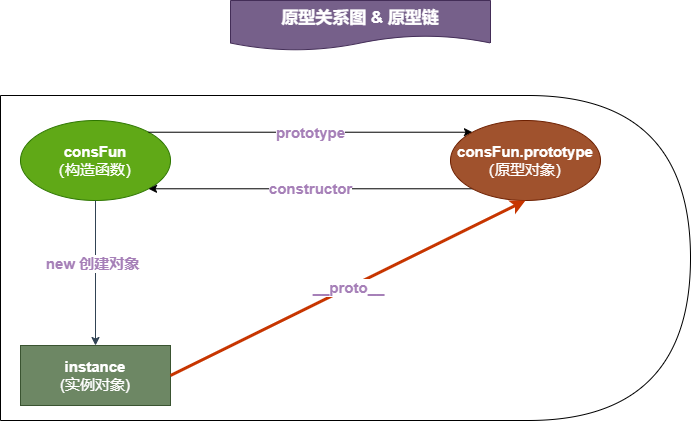

The diagram above was exported from draw.io. Its source (the exported page's mxGraphModel, read from the mxfile embedded in the PNG):
<mxGraphModel dx="1422" dy="804" grid="1" gridSize="10" guides="1" tooltips="1" connect="1" arrows="1" fold="1" page="1" pageScale="1" pageWidth="1100" pageHeight="850" background="none" math="0" shadow="0">
  <root>
    <mxCell id="0" />
    <mxCell id="1" parent="0" />
    <mxCell id="JYKvIXX6yyf6aL33jI3H-1" value="" style="shape=delay;whiteSpace=wrap;html=1;fillColor=none;" vertex="1" parent="1">
      <mxGeometry x="70" y="115" width="690" height="325" as="geometry" />
    </mxCell>
    <mxCell id="a-eO5BeuGacq4LtYulsU-1" value="&lt;font color=&quot;#ffffff&quot; style=&quot;font-size: 15px;&quot;&gt;&lt;b style=&quot;&quot;&gt;consFun&lt;/b&gt;&lt;br&gt;（构造函数）&lt;/font&gt;" style="ellipse;whiteSpace=wrap;html=1;fillStyle=auto;fillColor=#60a917;fontColor=#ffffff;strokeColor=#2D7600;" parent="1" vertex="1">
      <mxGeometry x="90" y="140" width="150" height="80" as="geometry" />
    </mxCell>
    <mxCell id="a-eO5BeuGacq4LtYulsU-2" value="&lt;font color=&quot;#ffffff&quot;&gt;&lt;b&gt;instance&lt;/b&gt;&lt;br&gt;(实例对象)&lt;/font&gt;" style="rounded=0;whiteSpace=wrap;html=1;fillStyle=auto;fontSize=15;fontColor=#ffffff;fillColor=#6d8764;strokeColor=#3A5431;" parent="1" vertex="1">
      <mxGeometry x="90" y="365" width="150" height="60" as="geometry" />
    </mxCell>
    <mxCell id="a-eO5BeuGacq4LtYulsU-5" value="" style="endArrow=classic;html=1;rounded=0;fontSize=15;fontColor=#000000;exitX=0.5;exitY=1;exitDx=0;exitDy=0;fillColor=#647687;strokeColor=#314354;" parent="1" source="a-eO5BeuGacq4LtYulsU-1" target="a-eO5BeuGacq4LtYulsU-2" edge="1">
      <mxGeometry width="50" height="50" relative="1" as="geometry">
        <mxPoint x="520" y="380" as="sourcePoint" />
        <mxPoint x="570" y="330" as="targetPoint" />
      </mxGeometry>
    </mxCell>
    <mxCell id="a-eO5BeuGacq4LtYulsU-6" value="new 创建对象" style="edgeLabel;html=1;align=center;verticalAlign=middle;resizable=0;points=[];fontSize=15;fontColor=#A680B8;fontStyle=1;" parent="a-eO5BeuGacq4LtYulsU-5" vertex="1" connectable="0">
      <mxGeometry x="-0.1388" y="-4" relative="1" as="geometry">
        <mxPoint as="offset" />
      </mxGeometry>
    </mxCell>
    <mxCell id="a-eO5BeuGacq4LtYulsU-8" value="&lt;font color=&quot;#a680b8&quot;&gt;&lt;b&gt;constructor&lt;/b&gt;&lt;/font&gt;" style="endArrow=classic;html=1;rounded=0;fontSize=15;fontColor=#000000;entryX=1;entryY=1;entryDx=0;entryDy=0;exitX=0;exitY=1;exitDx=0;exitDy=0;" parent="1" source="a-eO5BeuGacq4LtYulsU-10" target="a-eO5BeuGacq4LtYulsU-1" edge="1">
      <mxGeometry width="50" height="50" relative="1" as="geometry">
        <mxPoint x="494.8959235991433" y="181.2132034355966" as="sourcePoint" />
        <mxPoint x="570" y="320" as="targetPoint" />
      </mxGeometry>
    </mxCell>
    <mxCell id="a-eO5BeuGacq4LtYulsU-9" value="&lt;b&gt;prototype&lt;/b&gt;" style="endArrow=classic;html=1;rounded=0;fontSize=15;fontColor=#A680B8;entryX=0;entryY=0;entryDx=0;entryDy=0;exitX=1;exitY=0;exitDx=0;exitDy=0;" parent="1" source="a-eO5BeuGacq4LtYulsU-1" target="a-eO5BeuGacq4LtYulsU-10" edge="1">
      <mxGeometry width="50" height="50" relative="1" as="geometry">
        <mxPoint x="240" y="170" as="sourcePoint" />
        <mxPoint x="494.8959235991433" y="138.78679656440352" as="targetPoint" />
        <Array as="points" />
      </mxGeometry>
    </mxCell>
    <mxCell id="a-eO5BeuGacq4LtYulsU-10" value="&lt;span style=&quot;color: rgb(255, 255, 255); font-size: 15px;&quot;&gt;&lt;b&gt;consFun.prototype&lt;/b&gt;&lt;/span&gt;&lt;br style=&quot;color: rgb(255, 255, 255); font-size: 15px;&quot;&gt;&lt;span style=&quot;color: rgb(255, 255, 255); font-size: 15px;&quot;&gt;（原型对象）&lt;/span&gt;" style="ellipse;whiteSpace=wrap;html=1;fillStyle=auto;fillColor=#a0522d;fontColor=#ffffff;strokeColor=#6D1F00;" parent="1" vertex="1">
      <mxGeometry x="520" y="140" width="150" height="80" as="geometry" />
    </mxCell>
    <mxCell id="a-eO5BeuGacq4LtYulsU-11" value="&lt;b&gt;__proto__&lt;/b&gt;" style="endArrow=classic;html=1;rounded=0;fontSize=15;fontColor=#A680B8;exitX=1;exitY=0.5;exitDx=0;exitDy=0;entryX=0.5;entryY=1;entryDx=0;entryDy=0;strokeWidth=3;fillColor=#fa6800;strokeColor=#C73500;" parent="1" source="a-eO5BeuGacq4LtYulsU-2" target="a-eO5BeuGacq4LtYulsU-10" edge="1">
      <mxGeometry width="50" height="50" relative="1" as="geometry">
        <mxPoint x="520" y="370" as="sourcePoint" />
        <mxPoint x="570" y="320" as="targetPoint" />
      </mxGeometry>
    </mxCell>
    <mxCell id="a-eO5BeuGacq4LtYulsU-12" value="&lt;b&gt;&lt;font style=&quot;font-size: 17px;&quot;&gt;原型关系图 &amp;amp; 原型链&lt;/font&gt;&lt;/b&gt;" style="shape=document;whiteSpace=wrap;html=1;boundedLbl=1;fillStyle=auto;fontSize=15;fontColor=#ffffff;fillColor=#76608a;strokeColor=#432D57;" parent="1" vertex="1">
      <mxGeometry x="300" y="20" width="260" height="50" as="geometry" />
    </mxCell>
  </root>
</mxGraphModel>